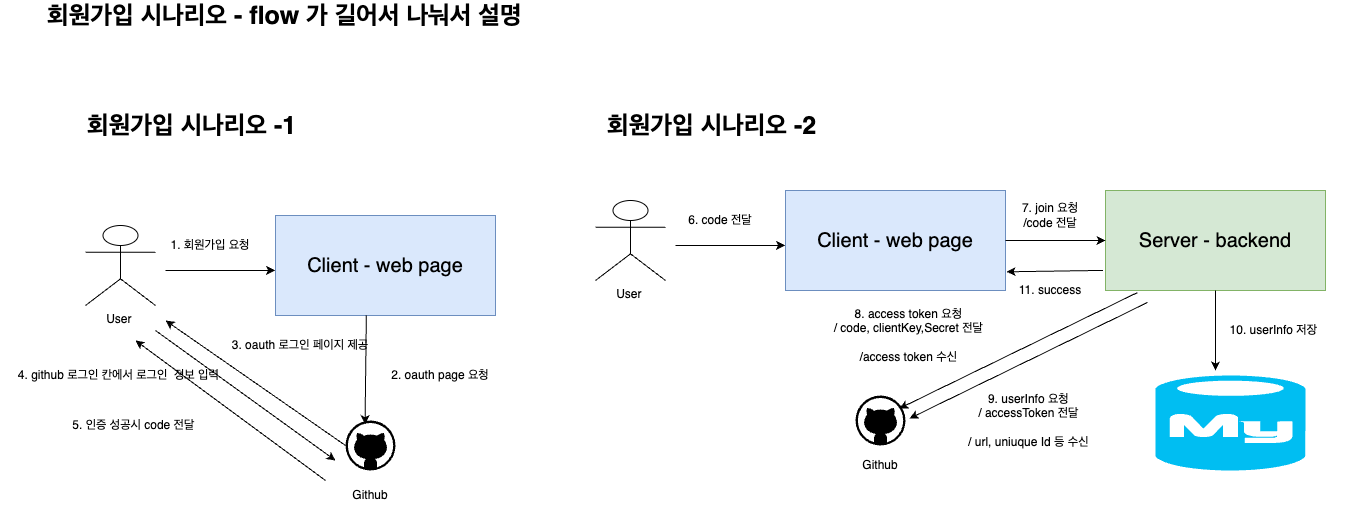

The diagram above was exported from draw.io. Its source (the exported page's mxGraphModel, read from the mxfile embedded in the PNG):
<mxGraphModel dx="2842" dy="1092" grid="1" gridSize="10" guides="1" tooltips="1" connect="1" arrows="1" fold="1" page="1" pageScale="1" pageWidth="827" pageHeight="1169" math="0" shadow="0">
  <root>
    <mxCell id="0" />
    <mxCell id="1" parent="0" />
    <mxCell id="hGG4I8Mw-_6Cf5Peo73v-1" value="&lt;font style=&quot;font-size: 20px;&quot;&gt;Client - web page&lt;/font&gt;" style="rounded=0;whiteSpace=wrap;html=1;fillColor=#dae8fc;strokeColor=#6c8ebf;" vertex="1" parent="1">
      <mxGeometry x="230" y="225" width="220" height="100" as="geometry" />
    </mxCell>
    <mxCell id="hGG4I8Mw-_6Cf5Peo73v-2" value="&lt;div&gt;User&amp;nbsp;&lt;/div&gt;" style="shape=umlActor;verticalLabelPosition=bottom;verticalAlign=top;html=1;outlineConnect=0;" vertex="1" parent="1">
      <mxGeometry x="40" y="235" width="70" height="80" as="geometry" />
    </mxCell>
    <mxCell id="hGG4I8Mw-_6Cf5Peo73v-3" value="" style="verticalLabelPosition=bottom;html=1;verticalAlign=top;align=center;strokeColor=none;fillColor=#000000;shape=mxgraph.azure.github_code;pointerEvents=1;" vertex="1" parent="1">
      <mxGeometry x="300" y="430" width="50" height="50" as="geometry" />
    </mxCell>
    <mxCell id="hGG4I8Mw-_6Cf5Peo73v-4" value="&lt;b&gt;&lt;font style=&quot;font-size: 25px;&quot;&gt;회원가입 시나리오 -1&lt;/font&gt;&lt;/b&gt;" style="text;html=1;align=left;verticalAlign=middle;whiteSpace=wrap;rounded=0;" vertex="1" parent="1">
      <mxGeometry x="40" y="120" width="295" height="30" as="geometry" />
    </mxCell>
    <mxCell id="hGG4I8Mw-_6Cf5Peo73v-5" value="" style="endArrow=classic;html=1;rounded=0;entryX=-0.002;entryY=0.549;entryDx=0;entryDy=0;entryPerimeter=0;" edge="1" parent="1" target="hGG4I8Mw-_6Cf5Peo73v-1">
      <mxGeometry width="50" height="50" relative="1" as="geometry">
        <mxPoint x="120" y="280" as="sourcePoint" />
        <mxPoint x="740" y="490" as="targetPoint" />
      </mxGeometry>
    </mxCell>
    <mxCell id="hGG4I8Mw-_6Cf5Peo73v-6" value="" style="endArrow=classic;html=1;rounded=0;entryX=0.391;entryY=0.072;entryDx=0;entryDy=0;entryPerimeter=0;exitX=0.413;exitY=0.997;exitDx=0;exitDy=0;exitPerimeter=0;" edge="1" parent="1" source="hGG4I8Mw-_6Cf5Peo73v-1" target="hGG4I8Mw-_6Cf5Peo73v-3">
      <mxGeometry width="50" height="50" relative="1" as="geometry">
        <mxPoint x="130" y="290" as="sourcePoint" />
        <mxPoint x="240" y="290" as="targetPoint" />
      </mxGeometry>
    </mxCell>
    <mxCell id="hGG4I8Mw-_6Cf5Peo73v-7" value="1. 회원가입 요청" style="text;html=1;align=center;verticalAlign=middle;whiteSpace=wrap;rounded=0;" vertex="1" parent="1">
      <mxGeometry x="120" y="240" width="90" height="30" as="geometry" />
    </mxCell>
    <mxCell id="hGG4I8Mw-_6Cf5Peo73v-8" value="2. oauth page 요청" style="text;html=1;align=center;verticalAlign=middle;whiteSpace=wrap;rounded=0;" vertex="1" parent="1">
      <mxGeometry x="340" y="370" width="110" height="30" as="geometry" />
    </mxCell>
    <mxCell id="hGG4I8Mw-_6Cf5Peo73v-9" value="" style="endArrow=classic;html=1;rounded=0;exitX=0;exitY=0.5;exitDx=0;exitDy=0;exitPerimeter=0;" edge="1" parent="1" source="hGG4I8Mw-_6Cf5Peo73v-3">
      <mxGeometry width="50" height="50" relative="1" as="geometry">
        <mxPoint x="370" y="370" as="sourcePoint" />
        <mxPoint x="120" y="330" as="targetPoint" />
      </mxGeometry>
    </mxCell>
    <mxCell id="hGG4I8Mw-_6Cf5Peo73v-10" value="4. github 로그인 칸에서 로그인&amp;nbsp; 정보 입력&amp;nbsp;" style="text;html=1;align=center;verticalAlign=middle;whiteSpace=wrap;rounded=0;" vertex="1" parent="1">
      <mxGeometry x="-45" y="370" width="240" height="30" as="geometry" />
    </mxCell>
    <mxCell id="hGG4I8Mw-_6Cf5Peo73v-11" value="" style="endArrow=classic;html=1;rounded=0;" edge="1" parent="1">
      <mxGeometry width="50" height="50" relative="1" as="geometry">
        <mxPoint x="110" y="340" as="sourcePoint" />
        <mxPoint x="290" y="470" as="targetPoint" />
      </mxGeometry>
    </mxCell>
    <mxCell id="hGG4I8Mw-_6Cf5Peo73v-12" value="" style="endArrow=classic;html=1;rounded=0;" edge="1" parent="1">
      <mxGeometry width="50" height="50" relative="1" as="geometry">
        <mxPoint x="280" y="490" as="sourcePoint" />
        <mxPoint x="90" y="350" as="targetPoint" />
      </mxGeometry>
    </mxCell>
    <mxCell id="hGG4I8Mw-_6Cf5Peo73v-13" value="3. oauth 로그인 페이지 제공" style="text;html=1;align=center;verticalAlign=middle;whiteSpace=wrap;rounded=0;" vertex="1" parent="1">
      <mxGeometry x="175" y="340" width="160" height="30" as="geometry" />
    </mxCell>
    <mxCell id="hGG4I8Mw-_6Cf5Peo73v-15" value="5. 인증 성공시 code 전달&amp;nbsp;" style="text;html=1;align=center;verticalAlign=middle;whiteSpace=wrap;rounded=0;" vertex="1" parent="1">
      <mxGeometry x="-30" y="420" width="240" height="30" as="geometry" />
    </mxCell>
    <mxCell id="hGG4I8Mw-_6Cf5Peo73v-16" value="&lt;b&gt;&lt;font style=&quot;font-size: 25px;&quot;&gt;회원가입 시나리오 -2&lt;/font&gt;&lt;/b&gt;" style="text;html=1;align=left;verticalAlign=middle;whiteSpace=wrap;rounded=0;" vertex="1" parent="1">
      <mxGeometry x="560" y="120" width="295" height="30" as="geometry" />
    </mxCell>
    <mxCell id="hGG4I8Mw-_6Cf5Peo73v-17" value="&lt;font style=&quot;font-size: 20px;&quot;&gt;Client - web page&lt;/font&gt;" style="rounded=0;whiteSpace=wrap;html=1;fillColor=#dae8fc;strokeColor=#6c8ebf;" vertex="1" parent="1">
      <mxGeometry x="740" y="200" width="220" height="100" as="geometry" />
    </mxCell>
    <mxCell id="hGG4I8Mw-_6Cf5Peo73v-18" value="&lt;div&gt;User&amp;nbsp;&lt;/div&gt;" style="shape=umlActor;verticalLabelPosition=bottom;verticalAlign=top;html=1;outlineConnect=0;" vertex="1" parent="1">
      <mxGeometry x="550" y="210" width="70" height="80" as="geometry" />
    </mxCell>
    <mxCell id="hGG4I8Mw-_6Cf5Peo73v-19" value="" style="verticalLabelPosition=bottom;html=1;verticalAlign=top;align=center;strokeColor=none;fillColor=#000000;shape=mxgraph.azure.github_code;pointerEvents=1;" vertex="1" parent="1">
      <mxGeometry x="810" y="405" width="50" height="50" as="geometry" />
    </mxCell>
    <mxCell id="hGG4I8Mw-_6Cf5Peo73v-20" value="" style="endArrow=classic;html=1;rounded=0;entryX=-0.002;entryY=0.549;entryDx=0;entryDy=0;entryPerimeter=0;" edge="1" parent="1" target="hGG4I8Mw-_6Cf5Peo73v-17">
      <mxGeometry width="50" height="50" relative="1" as="geometry">
        <mxPoint x="630" y="255" as="sourcePoint" />
        <mxPoint x="1250" y="465" as="targetPoint" />
      </mxGeometry>
    </mxCell>
    <mxCell id="hGG4I8Mw-_6Cf5Peo73v-21" value="" style="endArrow=classic;html=1;rounded=0;entryX=0.877;entryY=0.259;entryDx=0;entryDy=0;entryPerimeter=0;exitX=0.144;exitY=1.022;exitDx=0;exitDy=0;exitPerimeter=0;" edge="1" parent="1" source="hGG4I8Mw-_6Cf5Peo73v-28" target="hGG4I8Mw-_6Cf5Peo73v-19">
      <mxGeometry width="50" height="50" relative="1" as="geometry">
        <mxPoint x="640" y="265" as="sourcePoint" />
        <mxPoint x="750" y="265" as="targetPoint" />
      </mxGeometry>
    </mxCell>
    <mxCell id="hGG4I8Mw-_6Cf5Peo73v-22" value="6. code 전달" style="text;html=1;align=center;verticalAlign=middle;whiteSpace=wrap;rounded=0;" vertex="1" parent="1">
      <mxGeometry x="630" y="215" width="90" height="30" as="geometry" />
    </mxCell>
    <mxCell id="hGG4I8Mw-_6Cf5Peo73v-28" value="&lt;span style=&quot;font-size: 20px;&quot;&gt;Server - backend&lt;/span&gt;" style="rounded=0;whiteSpace=wrap;html=1;fillColor=#d5e8d4;strokeColor=#82b366;" vertex="1" parent="1">
      <mxGeometry x="1060" y="200" width="220" height="100" as="geometry" />
    </mxCell>
    <mxCell id="hGG4I8Mw-_6Cf5Peo73v-29" value="" style="endArrow=classic;html=1;rounded=0;entryX=0;entryY=0.5;entryDx=0;entryDy=0;exitX=1;exitY=0.5;exitDx=0;exitDy=0;" edge="1" parent="1" source="hGG4I8Mw-_6Cf5Peo73v-17" target="hGG4I8Mw-_6Cf5Peo73v-28">
      <mxGeometry width="50" height="50" relative="1" as="geometry">
        <mxPoint x="640" y="265" as="sourcePoint" />
        <mxPoint x="750" y="265" as="targetPoint" />
      </mxGeometry>
    </mxCell>
    <mxCell id="hGG4I8Mw-_6Cf5Peo73v-30" value="7. join 요청 /code 전달" style="text;html=1;align=center;verticalAlign=middle;whiteSpace=wrap;rounded=0;" vertex="1" parent="1">
      <mxGeometry x="960" y="210" width="90" height="30" as="geometry" />
    </mxCell>
    <mxCell id="hGG4I8Mw-_6Cf5Peo73v-32" value="Github" style="text;html=1;align=center;verticalAlign=middle;whiteSpace=wrap;rounded=0;" vertex="1" parent="1">
      <mxGeometry x="295" y="490" width="60" height="30" as="geometry" />
    </mxCell>
    <mxCell id="hGG4I8Mw-_6Cf5Peo73v-33" value="Github" style="text;html=1;align=center;verticalAlign=middle;whiteSpace=wrap;rounded=0;" vertex="1" parent="1">
      <mxGeometry x="805" y="460" width="60" height="30" as="geometry" />
    </mxCell>
    <mxCell id="hGG4I8Mw-_6Cf5Peo73v-34" value="8. access token 요청&amp;nbsp;&lt;br&gt;/ code, clientKey,Secret 전달&amp;nbsp;&lt;br&gt;&lt;br&gt;/access token 수신&amp;nbsp;" style="text;html=1;align=center;verticalAlign=middle;whiteSpace=wrap;rounded=0;" vertex="1" parent="1">
      <mxGeometry x="720" y="330" width="290" height="30" as="geometry" />
    </mxCell>
    <mxCell id="hGG4I8Mw-_6Cf5Peo73v-37" value="" style="endArrow=classic;html=1;rounded=0;entryX=0.877;entryY=0.259;entryDx=0;entryDy=0;entryPerimeter=0;exitX=0.144;exitY=1.022;exitDx=0;exitDy=0;exitPerimeter=0;" edge="1" parent="1">
      <mxGeometry width="50" height="50" relative="1" as="geometry">
        <mxPoint x="1102" y="312" as="sourcePoint" />
        <mxPoint x="864" y="428" as="targetPoint" />
      </mxGeometry>
    </mxCell>
    <mxCell id="hGG4I8Mw-_6Cf5Peo73v-38" value="9. userInfo 요청&amp;nbsp;&lt;div&gt;/ accessToken 전달&amp;nbsp;&lt;/div&gt;&lt;div&gt;&lt;br&gt;/ url, uniuque Id 등 수신&amp;nbsp;&lt;/div&gt;" style="text;html=1;align=center;verticalAlign=middle;whiteSpace=wrap;rounded=0;" vertex="1" parent="1">
      <mxGeometry x="840" y="415" width="290" height="30" as="geometry" />
    </mxCell>
    <mxCell id="hGG4I8Mw-_6Cf5Peo73v-40" value="" style="verticalLabelPosition=bottom;html=1;verticalAlign=top;align=center;strokeColor=none;fillColor=#00BEF2;shape=mxgraph.azure.mysql_database;" vertex="1" parent="1">
      <mxGeometry x="1110" y="385" width="150" height="95" as="geometry" />
    </mxCell>
    <mxCell id="hGG4I8Mw-_6Cf5Peo73v-41" value="" style="endArrow=classic;html=1;rounded=0;exitX=0.5;exitY=1;exitDx=0;exitDy=0;" edge="1" parent="1" source="hGG4I8Mw-_6Cf5Peo73v-28">
      <mxGeometry width="50" height="50" relative="1" as="geometry">
        <mxPoint x="730" y="260" as="sourcePoint" />
        <mxPoint x="1170" y="380" as="targetPoint" />
      </mxGeometry>
    </mxCell>
    <mxCell id="hGG4I8Mw-_6Cf5Peo73v-42" value="10. userInfo 저장&amp;nbsp;" style="text;html=1;align=center;verticalAlign=middle;whiteSpace=wrap;rounded=0;" vertex="1" parent="1">
      <mxGeometry x="1150" y="325" width="160" height="30" as="geometry" />
    </mxCell>
    <mxCell id="hGG4I8Mw-_6Cf5Peo73v-45" value="" style="endArrow=classic;html=1;rounded=0;entryX=1.005;entryY=0.813;entryDx=0;entryDy=0;exitX=-0.011;exitY=0.799;exitDx=0;exitDy=0;exitPerimeter=0;entryPerimeter=0;" edge="1" parent="1" source="hGG4I8Mw-_6Cf5Peo73v-28" target="hGG4I8Mw-_6Cf5Peo73v-17">
      <mxGeometry width="50" height="50" relative="1" as="geometry">
        <mxPoint x="970" y="260" as="sourcePoint" />
        <mxPoint x="1070" y="260" as="targetPoint" />
      </mxGeometry>
    </mxCell>
    <mxCell id="hGG4I8Mw-_6Cf5Peo73v-46" value="11. success" style="text;html=1;align=center;verticalAlign=middle;whiteSpace=wrap;rounded=0;" vertex="1" parent="1">
      <mxGeometry x="960" y="285" width="90" height="30" as="geometry" />
    </mxCell>
    <mxCell id="hGG4I8Mw-_6Cf5Peo73v-47" value="&lt;b&gt;&lt;font style=&quot;font-size: 25px;&quot;&gt;회원가입 시나리오 - flow 가 길어서 나눠서 설명&amp;nbsp;&lt;/font&gt;&lt;/b&gt;" style="text;html=1;align=left;verticalAlign=middle;whiteSpace=wrap;rounded=0;" vertex="1" parent="1">
      <mxGeometry y="10" width="550" height="30" as="geometry" />
    </mxCell>
  </root>
</mxGraphModel>